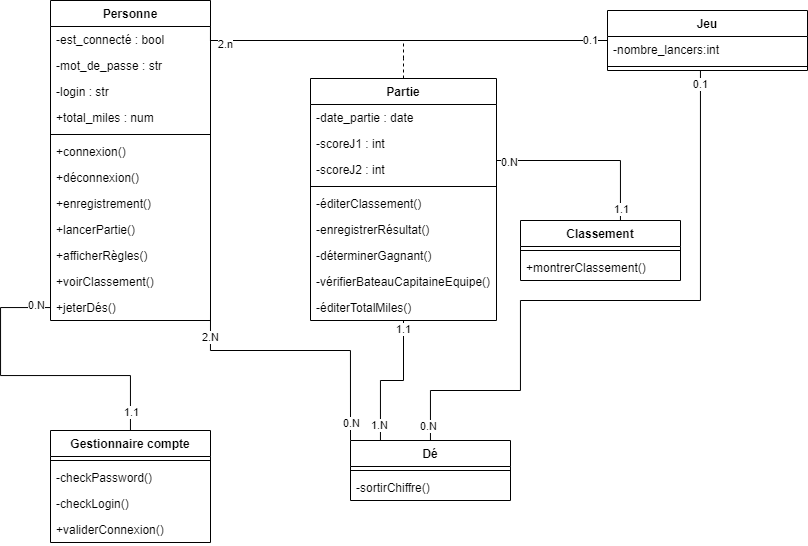

The diagram above was exported from draw.io. Its source (the exported page's mxGraphModel, read from the mxfile embedded in the PNG):
<mxGraphModel dx="977" dy="1680" grid="1" gridSize="10" guides="1" tooltips="1" connect="1" arrows="1" fold="1" page="1" pageScale="1" pageWidth="827" pageHeight="1169" math="0" shadow="0">
  <root>
    <mxCell id="0" />
    <mxCell id="1" parent="0" />
    <mxCell id="Fj-v3SlkqyH58sHQYIOY-68" style="edgeStyle=orthogonalEdgeStyle;rounded=0;orthogonalLoop=1;jettySize=auto;html=1;exitX=1;exitY=0;exitDx=0;exitDy=0;endArrow=none;endFill=0;" edge="1" parent="1" source="Fj-v3SlkqyH58sHQYIOY-13" target="Fj-v3SlkqyH58sHQYIOY-43">
      <mxGeometry relative="1" as="geometry">
        <Array as="points">
          <mxPoint x="230" y="30" />
        </Array>
      </mxGeometry>
    </mxCell>
    <mxCell id="Fj-v3SlkqyH58sHQYIOY-70" value="0.1" style="edgeLabel;html=1;align=center;verticalAlign=middle;resizable=0;points=[];" vertex="1" connectable="0" parent="Fj-v3SlkqyH58sHQYIOY-68">
      <mxGeometry x="0.9239" y="1" relative="1" as="geometry">
        <mxPoint as="offset" />
      </mxGeometry>
    </mxCell>
    <mxCell id="Fj-v3SlkqyH58sHQYIOY-71" value="2.n" style="edgeLabel;html=1;align=center;verticalAlign=middle;resizable=0;points=[];" vertex="1" connectable="0" parent="Fj-v3SlkqyH58sHQYIOY-68">
      <mxGeometry x="-0.7476" y="-3" relative="1" as="geometry">
        <mxPoint as="offset" />
      </mxGeometry>
    </mxCell>
    <mxCell id="Fj-v3SlkqyH58sHQYIOY-13" value="Personne" style="swimlane;fontStyle=1;align=center;verticalAlign=top;childLayout=stackLayout;horizontal=1;startSize=26;horizontalStack=0;resizeParent=1;resizeParentMax=0;resizeLast=0;collapsible=1;marginBottom=0;" vertex="1" parent="1">
      <mxGeometry x="70" y="-10" width="160" height="320" as="geometry" />
    </mxCell>
    <mxCell id="Fj-v3SlkqyH58sHQYIOY-14" value="-est_connecté : bool" style="text;strokeColor=none;fillColor=none;align=left;verticalAlign=top;spacingLeft=4;spacingRight=4;overflow=hidden;rotatable=0;points=[[0,0.5],[1,0.5]];portConstraint=eastwest;" vertex="1" parent="Fj-v3SlkqyH58sHQYIOY-13">
      <mxGeometry y="26" width="160" height="26" as="geometry" />
    </mxCell>
    <mxCell id="Fj-v3SlkqyH58sHQYIOY-17" value="-mot_de_passe : str" style="text;strokeColor=none;fillColor=none;align=left;verticalAlign=top;spacingLeft=4;spacingRight=4;overflow=hidden;rotatable=0;points=[[0,0.5],[1,0.5]];portConstraint=eastwest;" vertex="1" parent="Fj-v3SlkqyH58sHQYIOY-13">
      <mxGeometry y="52" width="160" height="26" as="geometry" />
    </mxCell>
    <mxCell id="Fj-v3SlkqyH58sHQYIOY-18" value="-login : str" style="text;strokeColor=none;fillColor=none;align=left;verticalAlign=top;spacingLeft=4;spacingRight=4;overflow=hidden;rotatable=0;points=[[0,0.5],[1,0.5]];portConstraint=eastwest;" vertex="1" parent="Fj-v3SlkqyH58sHQYIOY-13">
      <mxGeometry y="78" width="160" height="26" as="geometry" />
    </mxCell>
    <mxCell id="Fj-v3SlkqyH58sHQYIOY-19" value="+total_miles : num" style="text;strokeColor=none;fillColor=none;align=left;verticalAlign=top;spacingLeft=4;spacingRight=4;overflow=hidden;rotatable=0;points=[[0,0.5],[1,0.5]];portConstraint=eastwest;" vertex="1" parent="Fj-v3SlkqyH58sHQYIOY-13">
      <mxGeometry y="104" width="160" height="26" as="geometry" />
    </mxCell>
    <mxCell id="Fj-v3SlkqyH58sHQYIOY-15" value="" style="line;strokeWidth=1;fillColor=none;align=left;verticalAlign=middle;spacingTop=-1;spacingLeft=3;spacingRight=3;rotatable=0;labelPosition=right;points=[];portConstraint=eastwest;strokeColor=inherit;" vertex="1" parent="Fj-v3SlkqyH58sHQYIOY-13">
      <mxGeometry y="130" width="160" height="8" as="geometry" />
    </mxCell>
    <mxCell id="Fj-v3SlkqyH58sHQYIOY-16" value="+connexion()" style="text;strokeColor=none;fillColor=none;align=left;verticalAlign=top;spacingLeft=4;spacingRight=4;overflow=hidden;rotatable=0;points=[[0,0.5],[1,0.5]];portConstraint=eastwest;" vertex="1" parent="Fj-v3SlkqyH58sHQYIOY-13">
      <mxGeometry y="138" width="160" height="26" as="geometry" />
    </mxCell>
    <mxCell id="Fj-v3SlkqyH58sHQYIOY-20" value="+déconnexion()" style="text;strokeColor=none;fillColor=none;align=left;verticalAlign=top;spacingLeft=4;spacingRight=4;overflow=hidden;rotatable=0;points=[[0,0.5],[1,0.5]];portConstraint=eastwest;" vertex="1" parent="Fj-v3SlkqyH58sHQYIOY-13">
      <mxGeometry y="164" width="160" height="26" as="geometry" />
    </mxCell>
    <mxCell id="Fj-v3SlkqyH58sHQYIOY-21" value="+enregistrement()" style="text;strokeColor=none;fillColor=none;align=left;verticalAlign=top;spacingLeft=4;spacingRight=4;overflow=hidden;rotatable=0;points=[[0,0.5],[1,0.5]];portConstraint=eastwest;" vertex="1" parent="Fj-v3SlkqyH58sHQYIOY-13">
      <mxGeometry y="190" width="160" height="26" as="geometry" />
    </mxCell>
    <mxCell id="Fj-v3SlkqyH58sHQYIOY-22" value="+lancerPartie()" style="text;strokeColor=none;fillColor=none;align=left;verticalAlign=top;spacingLeft=4;spacingRight=4;overflow=hidden;rotatable=0;points=[[0,0.5],[1,0.5]];portConstraint=eastwest;" vertex="1" parent="Fj-v3SlkqyH58sHQYIOY-13">
      <mxGeometry y="216" width="160" height="26" as="geometry" />
    </mxCell>
    <mxCell id="Fj-v3SlkqyH58sHQYIOY-23" value="+afficherRègles()" style="text;strokeColor=none;fillColor=none;align=left;verticalAlign=top;spacingLeft=4;spacingRight=4;overflow=hidden;rotatable=0;points=[[0,0.5],[1,0.5]];portConstraint=eastwest;" vertex="1" parent="Fj-v3SlkqyH58sHQYIOY-13">
      <mxGeometry y="242" width="160" height="26" as="geometry" />
    </mxCell>
    <mxCell id="Fj-v3SlkqyH58sHQYIOY-25" value="+voirClassement()" style="text;strokeColor=none;fillColor=none;align=left;verticalAlign=top;spacingLeft=4;spacingRight=4;overflow=hidden;rotatable=0;points=[[0,0.5],[1,0.5]];portConstraint=eastwest;" vertex="1" parent="Fj-v3SlkqyH58sHQYIOY-13">
      <mxGeometry y="268" width="160" height="26" as="geometry" />
    </mxCell>
    <mxCell id="Fj-v3SlkqyH58sHQYIOY-26" value="+jeterDés()" style="text;strokeColor=none;fillColor=none;align=left;verticalAlign=top;spacingLeft=4;spacingRight=4;overflow=hidden;rotatable=0;points=[[0,0.5],[1,0.5]];portConstraint=eastwest;" vertex="1" parent="Fj-v3SlkqyH58sHQYIOY-13">
      <mxGeometry y="294" width="160" height="26" as="geometry" />
    </mxCell>
    <mxCell id="Fj-v3SlkqyH58sHQYIOY-69" style="edgeStyle=orthogonalEdgeStyle;rounded=0;orthogonalLoop=1;jettySize=auto;html=1;endArrow=none;endFill=0;dashed=1;" edge="1" parent="1" source="Fj-v3SlkqyH58sHQYIOY-27">
      <mxGeometry relative="1" as="geometry">
        <mxPoint x="422.9999999999998" y="30" as="targetPoint" />
      </mxGeometry>
    </mxCell>
    <mxCell id="Fj-v3SlkqyH58sHQYIOY-27" value="Partie" style="swimlane;fontStyle=1;align=center;verticalAlign=top;childLayout=stackLayout;horizontal=1;startSize=26;horizontalStack=0;resizeParent=1;resizeParentMax=0;resizeLast=0;collapsible=1;marginBottom=0;" vertex="1" parent="1">
      <mxGeometry x="330" y="68" width="186" height="242" as="geometry" />
    </mxCell>
    <mxCell id="Fj-v3SlkqyH58sHQYIOY-32" value="-date_partie : date" style="text;strokeColor=none;fillColor=none;align=left;verticalAlign=top;spacingLeft=4;spacingRight=4;overflow=hidden;rotatable=0;points=[[0,0.5],[1,0.5]];portConstraint=eastwest;" vertex="1" parent="Fj-v3SlkqyH58sHQYIOY-27">
      <mxGeometry y="26" width="186" height="26" as="geometry" />
    </mxCell>
    <mxCell id="Fj-v3SlkqyH58sHQYIOY-34" value="-scoreJ1 : int" style="text;strokeColor=none;fillColor=none;align=left;verticalAlign=top;spacingLeft=4;spacingRight=4;overflow=hidden;rotatable=0;points=[[0,0.5],[1,0.5]];portConstraint=eastwest;" vertex="1" parent="Fj-v3SlkqyH58sHQYIOY-27">
      <mxGeometry y="52" width="186" height="26" as="geometry" />
    </mxCell>
    <mxCell id="Fj-v3SlkqyH58sHQYIOY-35" value="-scoreJ2 : int" style="text;strokeColor=none;fillColor=none;align=left;verticalAlign=top;spacingLeft=4;spacingRight=4;overflow=hidden;rotatable=0;points=[[0,0.5],[1,0.5]];portConstraint=eastwest;" vertex="1" parent="Fj-v3SlkqyH58sHQYIOY-27">
      <mxGeometry y="78" width="186" height="26" as="geometry" />
    </mxCell>
    <mxCell id="Fj-v3SlkqyH58sHQYIOY-29" value="" style="line;strokeWidth=1;fillColor=none;align=left;verticalAlign=middle;spacingTop=-1;spacingLeft=3;spacingRight=3;rotatable=0;labelPosition=right;points=[];portConstraint=eastwest;strokeColor=inherit;" vertex="1" parent="Fj-v3SlkqyH58sHQYIOY-27">
      <mxGeometry y="104" width="186" height="8" as="geometry" />
    </mxCell>
    <mxCell id="Fj-v3SlkqyH58sHQYIOY-39" value="-éditerClassement()" style="text;strokeColor=none;fillColor=none;align=left;verticalAlign=top;spacingLeft=4;spacingRight=4;overflow=hidden;rotatable=0;points=[[0,0.5],[1,0.5]];portConstraint=eastwest;" vertex="1" parent="Fj-v3SlkqyH58sHQYIOY-27">
      <mxGeometry y="112" width="186" height="26" as="geometry" />
    </mxCell>
    <mxCell id="Fj-v3SlkqyH58sHQYIOY-42" value="-enregistrerRésultat()" style="text;strokeColor=none;fillColor=none;align=left;verticalAlign=top;spacingLeft=4;spacingRight=4;overflow=hidden;rotatable=0;points=[[0,0.5],[1,0.5]];portConstraint=eastwest;" vertex="1" parent="Fj-v3SlkqyH58sHQYIOY-27">
      <mxGeometry y="138" width="186" height="26" as="geometry" />
    </mxCell>
    <mxCell id="Fj-v3SlkqyH58sHQYIOY-30" value="-déterminerGagnant()" style="text;strokeColor=none;fillColor=none;align=left;verticalAlign=top;spacingLeft=4;spacingRight=4;overflow=hidden;rotatable=0;points=[[0,0.5],[1,0.5]];portConstraint=eastwest;" vertex="1" parent="Fj-v3SlkqyH58sHQYIOY-27">
      <mxGeometry y="164" width="186" height="26" as="geometry" />
    </mxCell>
    <mxCell id="Fj-v3SlkqyH58sHQYIOY-40" value="-vérifierBateauCapitaineEquipe()" style="text;strokeColor=none;fillColor=none;align=left;verticalAlign=top;spacingLeft=4;spacingRight=4;overflow=hidden;rotatable=0;points=[[0,0.5],[1,0.5]];portConstraint=eastwest;" vertex="1" parent="Fj-v3SlkqyH58sHQYIOY-27">
      <mxGeometry y="190" width="186" height="26" as="geometry" />
    </mxCell>
    <mxCell id="Fj-v3SlkqyH58sHQYIOY-41" value="-éditerTotalMiles()" style="text;strokeColor=none;fillColor=none;align=left;verticalAlign=top;spacingLeft=4;spacingRight=4;overflow=hidden;rotatable=0;points=[[0,0.5],[1,0.5]];portConstraint=eastwest;" vertex="1" parent="Fj-v3SlkqyH58sHQYIOY-27">
      <mxGeometry y="216" width="186" height="26" as="geometry" />
    </mxCell>
    <mxCell id="Fj-v3SlkqyH58sHQYIOY-63" style="edgeStyle=orthogonalEdgeStyle;rounded=0;orthogonalLoop=1;jettySize=auto;html=1;endArrow=none;endFill=0;" edge="1" parent="1" source="Fj-v3SlkqyH58sHQYIOY-43" target="Fj-v3SlkqyH58sHQYIOY-57">
      <mxGeometry relative="1" as="geometry">
        <Array as="points">
          <mxPoint x="720" y="290" />
          <mxPoint x="540" y="290" />
          <mxPoint x="540" y="380" />
          <mxPoint x="450" y="380" />
        </Array>
      </mxGeometry>
    </mxCell>
    <mxCell id="Fj-v3SlkqyH58sHQYIOY-75" value="0.1" style="edgeLabel;html=1;align=center;verticalAlign=middle;resizable=0;points=[];" vertex="1" connectable="0" parent="Fj-v3SlkqyH58sHQYIOY-63">
      <mxGeometry x="-0.9572" relative="1" as="geometry">
        <mxPoint as="offset" />
      </mxGeometry>
    </mxCell>
    <mxCell id="Fj-v3SlkqyH58sHQYIOY-76" value="0.N" style="edgeLabel;html=1;align=center;verticalAlign=middle;resizable=0;points=[];" vertex="1" connectable="0" parent="Fj-v3SlkqyH58sHQYIOY-63">
      <mxGeometry x="0.9556" y="-2" relative="1" as="geometry">
        <mxPoint y="-1" as="offset" />
      </mxGeometry>
    </mxCell>
    <mxCell id="Fj-v3SlkqyH58sHQYIOY-43" value="Jeu" style="swimlane;fontStyle=1;align=center;verticalAlign=top;childLayout=stackLayout;horizontal=1;startSize=26;horizontalStack=0;resizeParent=1;resizeParentMax=0;resizeLast=0;collapsible=1;marginBottom=0;" vertex="1" parent="1">
      <mxGeometry x="627" width="200" height="60" as="geometry" />
    </mxCell>
    <mxCell id="Fj-v3SlkqyH58sHQYIOY-44" value="-nombre_lancers:int&#10;" style="text;strokeColor=none;fillColor=none;align=left;verticalAlign=top;spacingLeft=4;spacingRight=4;overflow=hidden;rotatable=0;points=[[0,0.5],[1,0.5]];portConstraint=eastwest;" vertex="1" parent="Fj-v3SlkqyH58sHQYIOY-43">
      <mxGeometry y="26" width="200" height="26" as="geometry" />
    </mxCell>
    <mxCell id="Fj-v3SlkqyH58sHQYIOY-45" value="" style="line;strokeWidth=1;fillColor=none;align=left;verticalAlign=middle;spacingTop=-1;spacingLeft=3;spacingRight=3;rotatable=0;labelPosition=right;points=[];portConstraint=eastwest;strokeColor=inherit;" vertex="1" parent="Fj-v3SlkqyH58sHQYIOY-43">
      <mxGeometry y="52" width="200" height="8" as="geometry" />
    </mxCell>
    <mxCell id="Fj-v3SlkqyH58sHQYIOY-47" value="Gestionnaire compte" style="swimlane;fontStyle=1;align=center;verticalAlign=top;childLayout=stackLayout;horizontal=1;startSize=26;horizontalStack=0;resizeParent=1;resizeParentMax=0;resizeLast=0;collapsible=1;marginBottom=0;" vertex="1" parent="1">
      <mxGeometry x="70" y="420" width="160" height="112" as="geometry" />
    </mxCell>
    <mxCell id="Fj-v3SlkqyH58sHQYIOY-49" value="" style="line;strokeWidth=1;fillColor=none;align=left;verticalAlign=middle;spacingTop=-1;spacingLeft=3;spacingRight=3;rotatable=0;labelPosition=right;points=[];portConstraint=eastwest;strokeColor=inherit;" vertex="1" parent="Fj-v3SlkqyH58sHQYIOY-47">
      <mxGeometry y="26" width="160" height="8" as="geometry" />
    </mxCell>
    <mxCell id="Fj-v3SlkqyH58sHQYIOY-50" value="-checkPassword()" style="text;strokeColor=none;fillColor=none;align=left;verticalAlign=top;spacingLeft=4;spacingRight=4;overflow=hidden;rotatable=0;points=[[0,0.5],[1,0.5]];portConstraint=eastwest;" vertex="1" parent="Fj-v3SlkqyH58sHQYIOY-47">
      <mxGeometry y="34" width="160" height="26" as="geometry" />
    </mxCell>
    <mxCell id="Fj-v3SlkqyH58sHQYIOY-51" value="-checkLogin()" style="text;strokeColor=none;fillColor=none;align=left;verticalAlign=top;spacingLeft=4;spacingRight=4;overflow=hidden;rotatable=0;points=[[0,0.5],[1,0.5]];portConstraint=eastwest;" vertex="1" parent="Fj-v3SlkqyH58sHQYIOY-47">
      <mxGeometry y="60" width="160" height="26" as="geometry" />
    </mxCell>
    <mxCell id="Fj-v3SlkqyH58sHQYIOY-52" value="+validerConnexion()" style="text;strokeColor=none;fillColor=none;align=left;verticalAlign=top;spacingLeft=4;spacingRight=4;overflow=hidden;rotatable=0;points=[[0,0.5],[1,0.5]];portConstraint=eastwest;" vertex="1" parent="Fj-v3SlkqyH58sHQYIOY-47">
      <mxGeometry y="86" width="160" height="26" as="geometry" />
    </mxCell>
    <mxCell id="Fj-v3SlkqyH58sHQYIOY-53" value="Classement" style="swimlane;fontStyle=1;align=center;verticalAlign=top;childLayout=stackLayout;horizontal=1;startSize=26;horizontalStack=0;resizeParent=1;resizeParentMax=0;resizeLast=0;collapsible=1;marginBottom=0;" vertex="1" parent="1">
      <mxGeometry x="540" y="210" width="160" height="60" as="geometry" />
    </mxCell>
    <mxCell id="Fj-v3SlkqyH58sHQYIOY-55" value="" style="line;strokeWidth=1;fillColor=none;align=left;verticalAlign=middle;spacingTop=-1;spacingLeft=3;spacingRight=3;rotatable=0;labelPosition=right;points=[];portConstraint=eastwest;strokeColor=inherit;" vertex="1" parent="Fj-v3SlkqyH58sHQYIOY-53">
      <mxGeometry y="26" width="160" height="8" as="geometry" />
    </mxCell>
    <mxCell id="Fj-v3SlkqyH58sHQYIOY-56" value="+montrerClassement()" style="text;strokeColor=none;fillColor=none;align=left;verticalAlign=top;spacingLeft=4;spacingRight=4;overflow=hidden;rotatable=0;points=[[0,0.5],[1,0.5]];portConstraint=eastwest;" vertex="1" parent="Fj-v3SlkqyH58sHQYIOY-53">
      <mxGeometry y="34" width="160" height="26" as="geometry" />
    </mxCell>
    <mxCell id="Fj-v3SlkqyH58sHQYIOY-64" value="1.1" style="edgeStyle=orthogonalEdgeStyle;rounded=0;orthogonalLoop=1;jettySize=auto;html=1;endArrow=none;endFill=0;" edge="1" parent="1" source="Fj-v3SlkqyH58sHQYIOY-57" target="Fj-v3SlkqyH58sHQYIOY-27">
      <mxGeometry x="0.8639" relative="1" as="geometry">
        <Array as="points">
          <mxPoint x="400" y="370" />
          <mxPoint x="423" y="370" />
        </Array>
        <mxPoint as="offset" />
      </mxGeometry>
    </mxCell>
    <mxCell id="Fj-v3SlkqyH58sHQYIOY-74" value="1.N" style="edgeLabel;html=1;align=center;verticalAlign=middle;resizable=0;points=[];" vertex="1" connectable="0" parent="Fj-v3SlkqyH58sHQYIOY-64">
      <mxGeometry x="-0.7923" y="1" relative="1" as="geometry">
        <mxPoint y="-1" as="offset" />
      </mxGeometry>
    </mxCell>
    <mxCell id="Fj-v3SlkqyH58sHQYIOY-65" style="edgeStyle=orthogonalEdgeStyle;rounded=0;orthogonalLoop=1;jettySize=auto;html=1;entryX=1;entryY=0.5;entryDx=0;entryDy=0;endArrow=none;endFill=0;" edge="1" parent="1" source="Fj-v3SlkqyH58sHQYIOY-57" target="Fj-v3SlkqyH58sHQYIOY-26">
      <mxGeometry relative="1" as="geometry">
        <Array as="points">
          <mxPoint x="370" y="340" />
          <mxPoint x="230" y="340" />
        </Array>
      </mxGeometry>
    </mxCell>
    <mxCell id="Fj-v3SlkqyH58sHQYIOY-77" value="2.N" style="edgeLabel;html=1;align=center;verticalAlign=middle;resizable=0;points=[];" vertex="1" connectable="0" parent="Fj-v3SlkqyH58sHQYIOY-65">
      <mxGeometry x="0.7775" relative="1" as="geometry">
        <mxPoint y="-1" as="offset" />
      </mxGeometry>
    </mxCell>
    <mxCell id="Fj-v3SlkqyH58sHQYIOY-78" value="0.N" style="edgeLabel;html=1;align=center;verticalAlign=middle;resizable=0;points=[];" vertex="1" connectable="0" parent="Fj-v3SlkqyH58sHQYIOY-65">
      <mxGeometry x="-0.865" relative="1" as="geometry">
        <mxPoint y="1" as="offset" />
      </mxGeometry>
    </mxCell>
    <mxCell id="Fj-v3SlkqyH58sHQYIOY-57" value="Dé" style="swimlane;fontStyle=1;align=center;verticalAlign=top;childLayout=stackLayout;horizontal=1;startSize=26;horizontalStack=0;resizeParent=1;resizeParentMax=0;resizeLast=0;collapsible=1;marginBottom=0;" vertex="1" parent="1">
      <mxGeometry x="370" y="430" width="160" height="60" as="geometry" />
    </mxCell>
    <mxCell id="Fj-v3SlkqyH58sHQYIOY-59" value="" style="line;strokeWidth=1;fillColor=none;align=left;verticalAlign=middle;spacingTop=-1;spacingLeft=3;spacingRight=3;rotatable=0;labelPosition=right;points=[];portConstraint=eastwest;strokeColor=inherit;" vertex="1" parent="Fj-v3SlkqyH58sHQYIOY-57">
      <mxGeometry y="26" width="160" height="8" as="geometry" />
    </mxCell>
    <mxCell id="Fj-v3SlkqyH58sHQYIOY-60" value="-sortirChiffre()" style="text;strokeColor=none;fillColor=none;align=left;verticalAlign=top;spacingLeft=4;spacingRight=4;overflow=hidden;rotatable=0;points=[[0,0.5],[1,0.5]];portConstraint=eastwest;" vertex="1" parent="Fj-v3SlkqyH58sHQYIOY-57">
      <mxGeometry y="34" width="160" height="26" as="geometry" />
    </mxCell>
    <mxCell id="Fj-v3SlkqyH58sHQYIOY-66" style="edgeStyle=orthogonalEdgeStyle;rounded=0;orthogonalLoop=1;jettySize=auto;html=1;entryX=0.5;entryY=0;entryDx=0;entryDy=0;endArrow=none;endFill=0;" edge="1" parent="1" source="Fj-v3SlkqyH58sHQYIOY-27" target="Fj-v3SlkqyH58sHQYIOY-53">
      <mxGeometry relative="1" as="geometry">
        <Array as="points">
          <mxPoint x="640" y="150" />
        </Array>
      </mxGeometry>
    </mxCell>
    <mxCell id="Fj-v3SlkqyH58sHQYIOY-72" value="1.1" style="edgeLabel;html=1;align=center;verticalAlign=middle;resizable=0;points=[];" vertex="1" connectable="0" parent="Fj-v3SlkqyH58sHQYIOY-66">
      <mxGeometry x="0.6959" y="1" relative="1" as="geometry">
        <mxPoint as="offset" />
      </mxGeometry>
    </mxCell>
    <mxCell id="Fj-v3SlkqyH58sHQYIOY-73" value="0.N" style="edgeLabel;html=1;align=center;verticalAlign=middle;resizable=0;points=[];" vertex="1" connectable="0" parent="Fj-v3SlkqyH58sHQYIOY-66">
      <mxGeometry x="-0.8797" y="-1" relative="1" as="geometry">
        <mxPoint as="offset" />
      </mxGeometry>
    </mxCell>
    <mxCell id="Fj-v3SlkqyH58sHQYIOY-67" style="edgeStyle=orthogonalEdgeStyle;rounded=0;orthogonalLoop=1;jettySize=auto;html=1;endArrow=none;endFill=0;" edge="1" parent="1" source="Fj-v3SlkqyH58sHQYIOY-26" target="Fj-v3SlkqyH58sHQYIOY-47">
      <mxGeometry relative="1" as="geometry">
        <Array as="points">
          <mxPoint x="20" y="297" />
          <mxPoint x="20" y="365" />
          <mxPoint x="150" y="365" />
        </Array>
      </mxGeometry>
    </mxCell>
    <mxCell id="Fj-v3SlkqyH58sHQYIOY-79" value="0.N" style="edgeLabel;html=1;align=center;verticalAlign=middle;resizable=0;points=[];" vertex="1" connectable="0" parent="Fj-v3SlkqyH58sHQYIOY-67">
      <mxGeometry x="-0.9051" y="-3" relative="1" as="geometry">
        <mxPoint as="offset" />
      </mxGeometry>
    </mxCell>
    <mxCell id="Fj-v3SlkqyH58sHQYIOY-80" value="1.1" style="edgeLabel;html=1;align=center;verticalAlign=middle;resizable=0;points=[];" vertex="1" connectable="0" parent="Fj-v3SlkqyH58sHQYIOY-67">
      <mxGeometry x="0.8772" y="1" relative="1" as="geometry">
        <mxPoint as="offset" />
      </mxGeometry>
    </mxCell>
  </root>
</mxGraphModel>